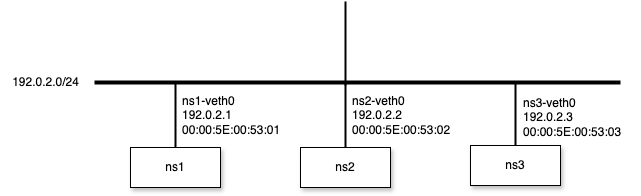

The diagram above was exported from draw.io. Its source (the exported page's mxGraphModel, read from the mxfile embedded in the PNG):
<mxGraphModel dx="715" dy="517" grid="1" gridSize="10" guides="1" tooltips="1" connect="1" arrows="1" fold="1" page="1" pageScale="1" pageWidth="827" pageHeight="1169" math="0" shadow="0">
  <root>
    <mxCell id="0" />
    <mxCell id="1" parent="0" />
    <mxCell id="2" value="" style="line;strokeWidth=4;html=1;perimeter=backbonePerimeter;points=[];outlineConnect=0;" vertex="1" parent="1">
      <mxGeometry x="150" y="270" width="526" height="10" as="geometry" />
    </mxCell>
    <mxCell id="3" value="" style="line;strokeWidth=2;direction=south;html=1;perimeter=backbonePerimeter;points=[];outlineConnect=0;" vertex="1" parent="1">
      <mxGeometry x="226" y="276" width="10" height="64" as="geometry" />
    </mxCell>
    <mxCell id="4" value="" style="line;strokeWidth=2;direction=south;html=1;perimeter=backbonePerimeter;points=[];outlineConnect=0;" vertex="1" parent="1">
      <mxGeometry x="396" y="276" width="10" height="64" as="geometry" />
    </mxCell>
    <mxCell id="5" value="ns1" style="rounded=0;whiteSpace=wrap;html=1;shadow=1;" vertex="1" parent="1">
      <mxGeometry x="186" y="340" width="90" height="40" as="geometry" />
    </mxCell>
    <mxCell id="6" value="ns2" style="rounded=0;whiteSpace=wrap;html=1;shadow=1;" vertex="1" parent="1">
      <mxGeometry x="356" y="340" width="90" height="40" as="geometry" />
    </mxCell>
    <mxCell id="7" value="" style="line;strokeWidth=2;direction=south;html=1;perimeter=backbonePerimeter;points=[];outlineConnect=0;" vertex="1" parent="1">
      <mxGeometry x="396" y="194" width="10" height="84" as="geometry" />
    </mxCell>
    <mxCell id="8" value="192.0.2.0/24" style="text;html=1;align=center;verticalAlign=middle;resizable=0;points=[];autosize=1;strokeColor=none;fillColor=none;" vertex="1" parent="1">
      <mxGeometry x="56" y="260" width="90" height="30" as="geometry" />
    </mxCell>
    <mxCell id="9" value="ns1-veth0&lt;br&gt;192.0.2.1&lt;br&gt;00:00:5E:00:53:01" style="text;html=1;align=left;verticalAlign=middle;resizable=0;points=[];autosize=1;strokeColor=none;fillColor=none;" vertex="1" parent="1">
      <mxGeometry x="236" y="278" width="120" height="60" as="geometry" />
    </mxCell>
    <mxCell id="10" value="ns2-veth0&lt;br&gt;192.0.2.2&lt;br&gt;&lt;span style=&quot;color: rgb(0, 0, 0);&quot;&gt;00:00:5E:00:53:02&lt;/span&gt;" style="text;html=1;align=left;verticalAlign=middle;resizable=0;points=[];autosize=1;strokeColor=none;fillColor=none;" vertex="1" parent="1">
      <mxGeometry x="406" y="278" width="120" height="60" as="geometry" />
    </mxCell>
    <mxCell id="12" value="" style="line;strokeWidth=2;direction=south;html=1;perimeter=backbonePerimeter;points=[];outlineConnect=0;" vertex="1" parent="1">
      <mxGeometry x="566" y="274" width="10" height="64" as="geometry" />
    </mxCell>
    <mxCell id="13" value="ns3-veth0&lt;br&gt;192.0.2.3&lt;br&gt;&lt;span style=&quot;color: rgb(0, 0, 0);&quot;&gt;00:00:5E:00:53:03&lt;/span&gt;" style="text;html=1;align=left;verticalAlign=middle;resizable=0;points=[];autosize=1;strokeColor=none;fillColor=none;" vertex="1" parent="1">
      <mxGeometry x="577" y="280" width="120" height="60" as="geometry" />
    </mxCell>
    <mxCell id="14" value="ns3" style="rounded=0;whiteSpace=wrap;html=1;shadow=1;" vertex="1" parent="1">
      <mxGeometry x="526" y="338" width="90" height="40" as="geometry" />
    </mxCell>
  </root>
</mxGraphModel>